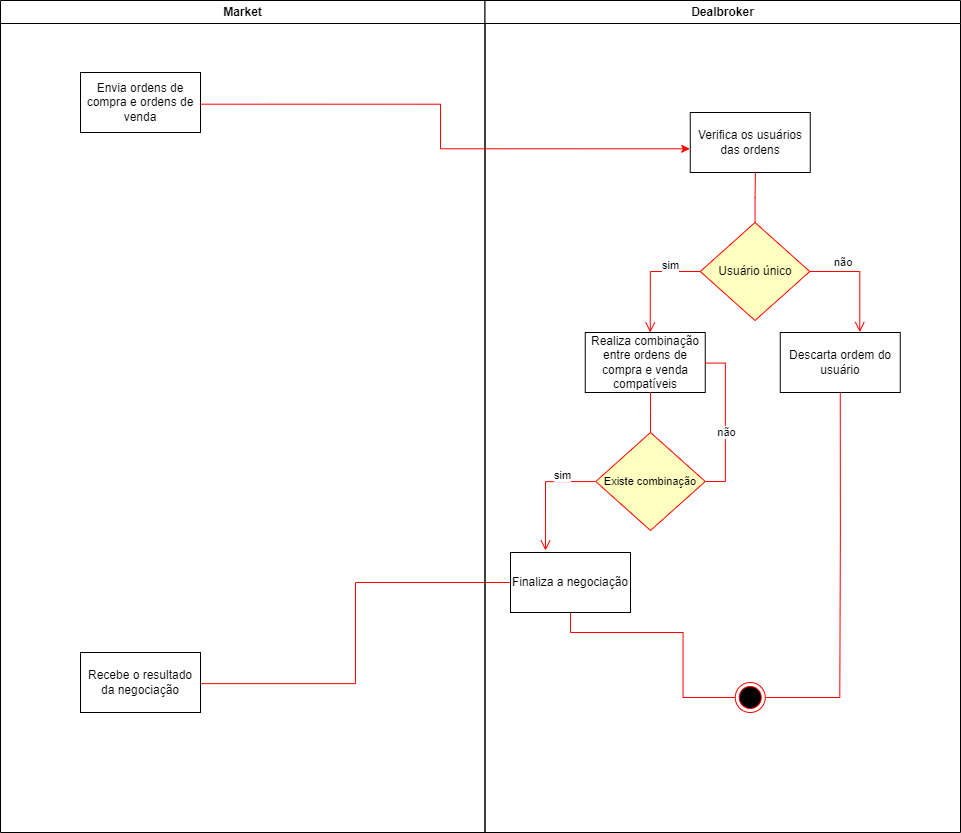

The diagram above was exported from draw.io. Its source (the exported page's mxGraphModel, read from the mxfile embedded in the PNG):
<mxGraphModel dx="3105" dy="1146" grid="1" gridSize="10" guides="1" tooltips="1" connect="1" arrows="1" fold="1" page="1" pageScale="1" pageWidth="1169" pageHeight="826" background="none" math="0" shadow="0">
  <root>
    <mxCell id="0" />
    <mxCell id="1" parent="0" />
    <mxCell id="DZ1Ih7dM5tsC5ZyVlTVb-75" style="edgeStyle=orthogonalEdgeStyle;rounded=0;orthogonalLoop=1;jettySize=auto;html=1;entryX=1.006;entryY=0.519;entryDx=0;entryDy=0;entryPerimeter=0;fontSize=11;endArrow=none;endFill=0;strokeColor=#FF0000;" edge="1" parent="1" source="DZ1Ih7dM5tsC5ZyVlTVb-69" target="DZ1Ih7dM5tsC5ZyVlTVb-74">
      <mxGeometry relative="1" as="geometry" />
    </mxCell>
    <mxCell id="2" value="Market" style="swimlane;whiteSpace=wrap;startSize=23;" parent="1" vertex="1">
      <mxGeometry x="-40" y="128" width="484.5" height="832" as="geometry" />
    </mxCell>
    <mxCell id="DZ1Ih7dM5tsC5ZyVlTVb-41" value="Envia ordens de compra e ordens de venda" style="rounded=0;whiteSpace=wrap;html=1;" vertex="1" parent="2">
      <mxGeometry x="80" y="72" width="120" height="60" as="geometry" />
    </mxCell>
    <mxCell id="DZ1Ih7dM5tsC5ZyVlTVb-74" value="Recebe o resultado da negociação" style="rounded=0;whiteSpace=wrap;html=1;" vertex="1" parent="2">
      <mxGeometry x="80" y="652" width="120" height="60" as="geometry" />
    </mxCell>
    <mxCell id="3" value="Dealbroker" style="swimlane;whiteSpace=wrap" parent="1" vertex="1">
      <mxGeometry x="444.5" y="128" width="475.5" height="832" as="geometry" />
    </mxCell>
    <mxCell id="DZ1Ih7dM5tsC5ZyVlTVb-42" value="" style="ellipse;html=1;shape=endState;fillColor=#000000;strokeColor=#ff0000;" vertex="1" parent="3">
      <mxGeometry x="250.25" y="682" width="30" height="30" as="geometry" />
    </mxCell>
    <mxCell id="DZ1Ih7dM5tsC5ZyVlTVb-47" value="Verifica os usuários das ordens" style="rounded=0;whiteSpace=wrap;html=1;" vertex="1" parent="3">
      <mxGeometry x="205.25" y="112" width="120" height="60" as="geometry" />
    </mxCell>
    <mxCell id="DZ1Ih7dM5tsC5ZyVlTVb-56" style="edgeStyle=orthogonalEdgeStyle;rounded=0;orthogonalLoop=1;jettySize=auto;html=1;entryX=0.543;entryY=0.997;entryDx=0;entryDy=0;entryPerimeter=0;strokeColor=#FF0000;endArrow=none;endFill=0;" edge="1" parent="3" source="DZ1Ih7dM5tsC5ZyVlTVb-50" target="DZ1Ih7dM5tsC5ZyVlTVb-47">
      <mxGeometry relative="1" as="geometry" />
    </mxCell>
    <mxCell id="DZ1Ih7dM5tsC5ZyVlTVb-50" value="Usuário único" style="rhombus;whiteSpace=wrap;html=1;fillColor=#ffffc0;strokeColor=#ff0000;" vertex="1" parent="3">
      <mxGeometry x="215.25" y="222" width="109.5" height="98" as="geometry" />
    </mxCell>
    <mxCell id="DZ1Ih7dM5tsC5ZyVlTVb-51" value="não" style="edgeStyle=orthogonalEdgeStyle;html=1;align=left;verticalAlign=bottom;endArrow=open;endSize=8;strokeColor=#ff0000;rounded=0;entryX=0.67;entryY=-0.008;entryDx=0;entryDy=0;entryPerimeter=0;" edge="1" source="DZ1Ih7dM5tsC5ZyVlTVb-50" parent="3" target="DZ1Ih7dM5tsC5ZyVlTVb-57">
      <mxGeometry x="-0.6" relative="1" as="geometry">
        <mxPoint x="356.25" y="322" as="targetPoint" />
        <Array as="points">
          <mxPoint x="374.75" y="271" />
          <mxPoint x="374.75" y="332" />
        </Array>
        <mxPoint as="offset" />
      </mxGeometry>
    </mxCell>
    <mxCell id="DZ1Ih7dM5tsC5ZyVlTVb-52" value="sim" style="edgeStyle=orthogonalEdgeStyle;html=1;align=left;verticalAlign=top;endArrow=open;endSize=8;strokeColor=#ff0000;rounded=0;" edge="1" source="DZ1Ih7dM5tsC5ZyVlTVb-50" parent="3">
      <mxGeometry x="-0.2793" y="-19" relative="1" as="geometry">
        <mxPoint x="165.25" y="332" as="targetPoint" />
        <mxPoint as="offset" />
      </mxGeometry>
    </mxCell>
    <mxCell id="DZ1Ih7dM5tsC5ZyVlTVb-61" style="edgeStyle=orthogonalEdgeStyle;rounded=0;orthogonalLoop=1;jettySize=auto;html=1;entryX=1;entryY=0.5;entryDx=0;entryDy=0;fontSize=11;endArrow=none;endFill=0;strokeColor=#FF0000;" edge="1" parent="3" source="DZ1Ih7dM5tsC5ZyVlTVb-57" target="DZ1Ih7dM5tsC5ZyVlTVb-42">
      <mxGeometry relative="1" as="geometry">
        <Array as="points">
          <mxPoint x="355.75" y="537" />
          <mxPoint x="354.75" y="697" />
        </Array>
      </mxGeometry>
    </mxCell>
    <mxCell id="DZ1Ih7dM5tsC5ZyVlTVb-57" value="Descarta ordem do usuário" style="rounded=0;whiteSpace=wrap;html=1;" vertex="1" parent="3">
      <mxGeometry x="295.25" y="332" width="120" height="60" as="geometry" />
    </mxCell>
    <mxCell id="DZ1Ih7dM5tsC5ZyVlTVb-59" value="Realiza combinação entre ordens de compra e venda compatíveis" style="rounded=0;whiteSpace=wrap;html=1;" vertex="1" parent="3">
      <mxGeometry x="100.25" y="332" width="120" height="60" as="geometry" />
    </mxCell>
    <mxCell id="DZ1Ih7dM5tsC5ZyVlTVb-62" style="edgeStyle=orthogonalEdgeStyle;rounded=0;orthogonalLoop=1;jettySize=auto;html=1;fontSize=11;endArrow=none;endFill=0;strokeColor=#FF0000;" edge="1" parent="3" source="DZ1Ih7dM5tsC5ZyVlTVb-60">
      <mxGeometry relative="1" as="geometry">
        <mxPoint x="165.5" y="392" as="targetPoint" />
      </mxGeometry>
    </mxCell>
    <mxCell id="DZ1Ih7dM5tsC5ZyVlTVb-70" style="edgeStyle=orthogonalEdgeStyle;rounded=0;orthogonalLoop=1;jettySize=auto;html=1;exitX=1;exitY=0.5;exitDx=0;exitDy=0;entryX=1.002;entryY=0.51;entryDx=0;entryDy=0;entryPerimeter=0;fontSize=11;endArrow=none;endFill=0;strokeColor=#FF0000;" edge="1" parent="3" source="DZ1Ih7dM5tsC5ZyVlTVb-60" target="DZ1Ih7dM5tsC5ZyVlTVb-59">
      <mxGeometry relative="1" as="geometry" />
    </mxCell>
    <mxCell id="DZ1Ih7dM5tsC5ZyVlTVb-71" value="não" style="edgeLabel;html=1;align=center;verticalAlign=middle;resizable=0;points=[];fontSize=11;" vertex="1" connectable="0" parent="DZ1Ih7dM5tsC5ZyVlTVb-70">
      <mxGeometry x="-0.1234" relative="1" as="geometry">
        <mxPoint as="offset" />
      </mxGeometry>
    </mxCell>
    <mxCell id="DZ1Ih7dM5tsC5ZyVlTVb-60" value="&lt;font style=&quot;font-size: 11px;&quot;&gt;Existe combinação&lt;/font&gt;" style="rhombus;whiteSpace=wrap;html=1;fillColor=#ffffc0;strokeColor=#ff0000;" vertex="1" parent="3">
      <mxGeometry x="110.75" y="432" width="109.5" height="98" as="geometry" />
    </mxCell>
    <mxCell id="DZ1Ih7dM5tsC5ZyVlTVb-67" value="sim" style="edgeStyle=orthogonalEdgeStyle;html=1;align=left;verticalAlign=top;endArrow=open;endSize=8;strokeColor=#ff0000;rounded=0;entryX=0.292;entryY=-0.033;entryDx=0;entryDy=0;entryPerimeter=0;exitX=-0.004;exitY=0.501;exitDx=0;exitDy=0;exitPerimeter=0;" edge="1" parent="3" source="DZ1Ih7dM5tsC5ZyVlTVb-60" target="DZ1Ih7dM5tsC5ZyVlTVb-69">
      <mxGeometry x="-0.2793" y="-19" relative="1" as="geometry">
        <mxPoint x="60.75" y="543" as="targetPoint" />
        <mxPoint x="110.5" y="482" as="sourcePoint" />
        <mxPoint as="offset" />
        <Array as="points">
          <mxPoint x="61" y="481" />
        </Array>
      </mxGeometry>
    </mxCell>
    <mxCell id="DZ1Ih7dM5tsC5ZyVlTVb-73" style="edgeStyle=orthogonalEdgeStyle;rounded=0;orthogonalLoop=1;jettySize=auto;html=1;entryX=0;entryY=0.5;entryDx=0;entryDy=0;fontSize=11;endArrow=none;endFill=0;strokeColor=#FF0000;" edge="1" parent="3" source="DZ1Ih7dM5tsC5ZyVlTVb-69" target="DZ1Ih7dM5tsC5ZyVlTVb-42">
      <mxGeometry relative="1" as="geometry">
        <Array as="points">
          <mxPoint x="85" y="632" />
          <mxPoint x="198" y="632" />
          <mxPoint x="198" y="697" />
        </Array>
      </mxGeometry>
    </mxCell>
    <mxCell id="DZ1Ih7dM5tsC5ZyVlTVb-69" value="Finaliza a negociação" style="rounded=0;whiteSpace=wrap;html=1;" vertex="1" parent="3">
      <mxGeometry x="25.5" y="552" width="120" height="60" as="geometry" />
    </mxCell>
    <mxCell id="DZ1Ih7dM5tsC5ZyVlTVb-49" value="" style="endArrow=classic;html=1;rounded=0;exitX=1.001;exitY=0.528;exitDx=0;exitDy=0;exitPerimeter=0;entryX=-0.004;entryY=0.605;entryDx=0;entryDy=0;entryPerimeter=0;fillColor=#f8cecc;strokeColor=#FF0000;edgeStyle=orthogonalEdgeStyle;" edge="1" parent="1" source="DZ1Ih7dM5tsC5ZyVlTVb-41" target="DZ1Ih7dM5tsC5ZyVlTVb-47">
      <mxGeometry width="50" height="50" relative="1" as="geometry">
        <mxPoint x="560" y="340" as="sourcePoint" />
        <mxPoint x="610" y="290" as="targetPoint" />
        <Array as="points">
          <mxPoint x="400" y="232" />
          <mxPoint x="400" y="276" />
        </Array>
      </mxGeometry>
    </mxCell>
  </root>
</mxGraphModel>